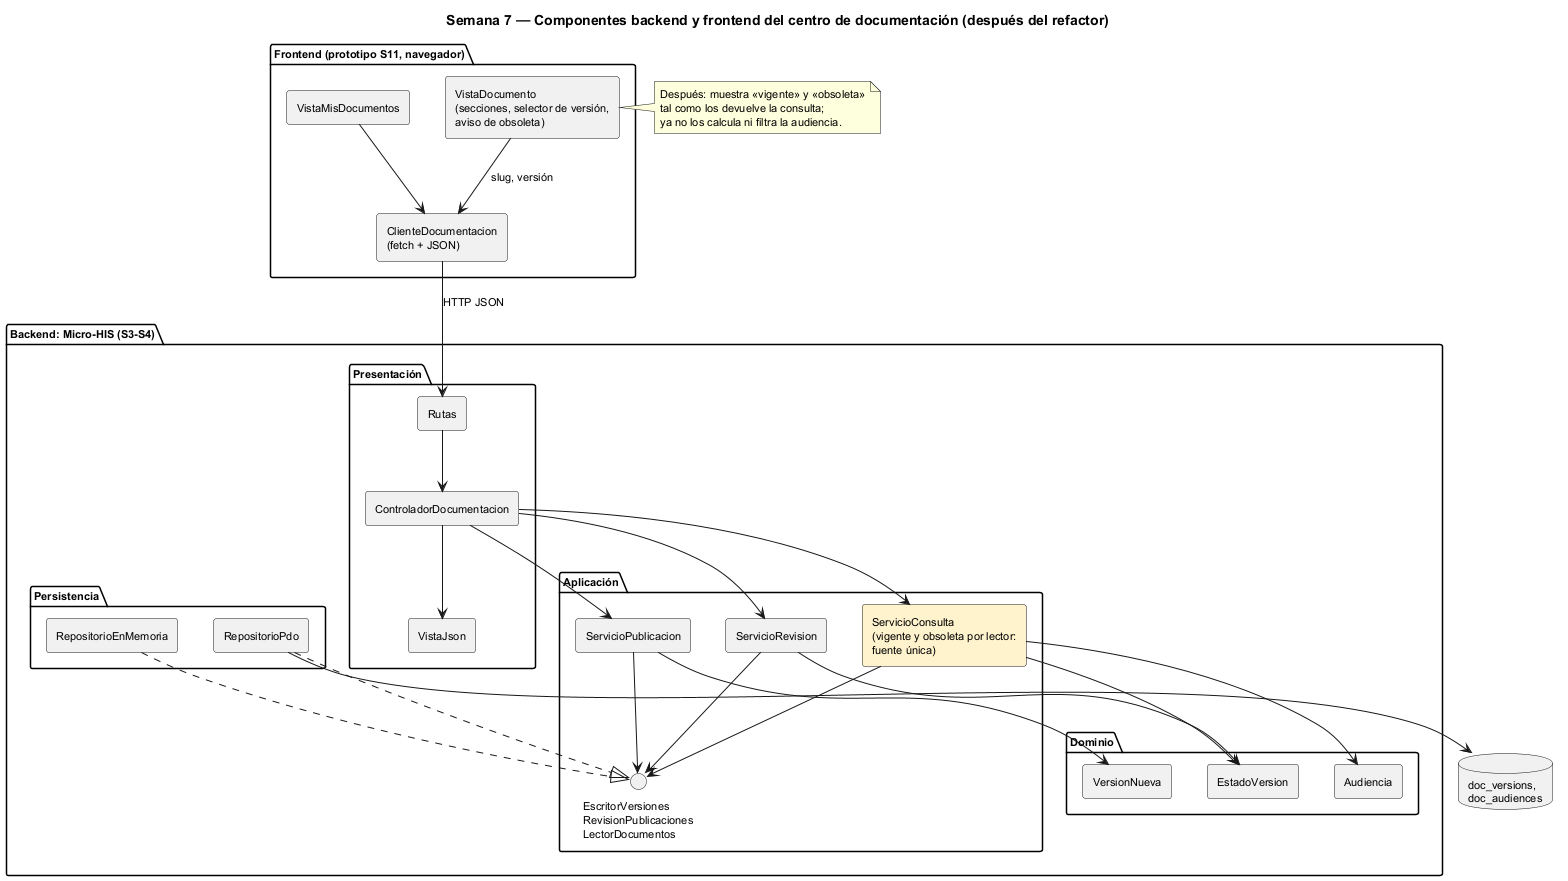

The diagram above was rendered by PlantUML. Its source (embedded in the PNG):
@startuml semana-07-componentes
title Semana 7 — Componentes backend y frontend del centro de documentación (después del refactor)
skinparam shadowing false
skinparam defaultFontSize 11
skinparam componentStyle rectangle
package "Frontend (prototipo S11, navegador)" {
  [VistaMisDocumentos] as VD
  [VistaDocumento\n(secciones, selector de versión,\naviso de obsoleta)] as VV
  [ClienteDocumentacion\n(fetch + JSON)] as CL
}
package "Backend: Micro-HIS (S3-S4)" {
  package "Presentación" {
    [Rutas] as R
    [ControladorDocumentacion] as C
    [VistaJson] as V
  }
  package "Aplicación" {
    [ServicioPublicacion] as SP
    [ServicioRevision] as SR
    [ServicioConsulta\n(vigente y obsoleta por lector:\nfuente única)] as SC #FFF3CD
    interface "EscritorVersiones\nRevisionPublicaciones\nLectorDocumentos" as P
  }
  package "Dominio" {
    [VersionNueva] as VN
    [EstadoVersion] as EV
    [Audiencia] as AU
  }
  package "Persistencia" {
    [RepositorioPdo] as PDO
    [RepositorioEnMemoria] as MEM
  }
}
database "doc_versions,\ndoc_audiences" as DB
VD --> CL
VV --> CL : slug, versión
CL --> R : HTTP JSON
R --> C
C --> SP
C --> SR
C --> SC
C --> V
SP --> P
SR --> P
SC --> P
SP --> VN
SR --> EV
SC --> AU
SC --> EV
PDO ..|> P
MEM ..|> P
PDO --> DB
note right of VV
  Después: muestra «vigente» y «obsoleta»
  tal como los devuelve la consulta;
  ya no los calcula ni filtra la audiencia.
end note
@enduml